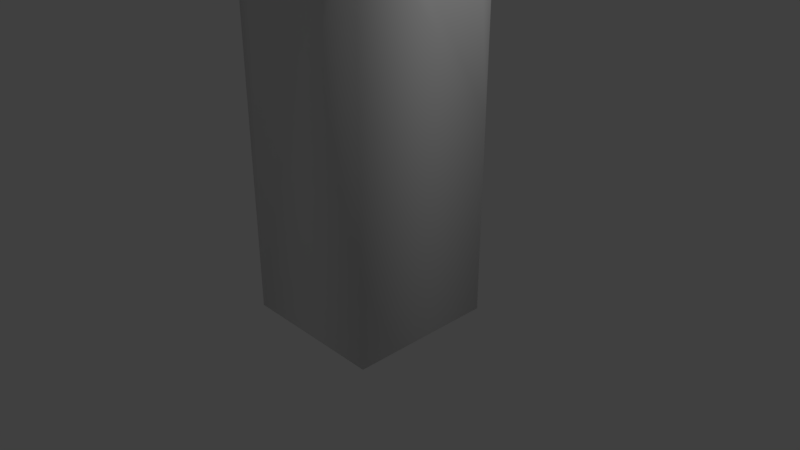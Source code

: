 # Source: Pillar1.blend  (saved by Blender 2.79.0; exported with 4.5.12 LTS)
import bpy
from mathutils import Matrix  # noqa: F401  (used for matrix-valued properties, if any)

bpy.ops.wm.read_factory_settings(use_empty=True)
scene = bpy.context.scene
scene.name = 'Scene'

# ---- collections
col_collection_1 = bpy.data.collections.new('Collection 1'); scene.collection.children.link(col_collection_1)

# ---- materials (node trees are filled in below, after node groups)
mat_material = bpy.data.materials.new('Material')
mat_material.alpha_threshold = 0.0
mat_material.use_transparent_shadow = False
mat_material.roughness = 0.5
mat_material.line_color = (0.0, 0.0, 0.0, 1.0)

# ---- material node trees

# ---- world
world_world = bpy.data.worlds.new('World'); scene.world = world_world
world_world.color = (0.05088, 0.05088, 0.05088)
world_world.use_sun_shadow = False
world_world.sun_shadow_jitter_overblur = 0.0
world_world.cycles.sampling_method = 'MANUAL'

# ---- cameras
cam_camera = bpy.data.cameras.new('Camera')
cam_camera.clip_end = 100.0
cam_camera.lens = 35.0
cam_camera.sensor_width = 32.0
cam_camera.sensor_height = 18.0
cam_camera.ortho_scale = 7.314
cam_camera.dof.focus_distance = 0.0
cam_camera.dof.aperture_fstop = 128.0

# ---- lights
light_lamp = bpy.data.lights.new('Lamp', 'POINT')
light_lamp.transmission_factor = 0.0
light_lamp.cutoff_distance = 30.0
light_lamp.energy = 100.0
light_lamp.shadow_buffer_clip_start = 1.001
light_lamp.shadow_soft_size = 0.1
light_lamp.shadow_maximum_resolution = 0.006
light_lamp.use_absolute_resolution = True

# ---- meshes
me_cube = bpy.data.meshes.new('Cube')
me_cube.from_pydata([(1.0, 1.0, -1.0), (1.0, -1.0, -1.0), (-1.0, -1.0, -1.0), (-1.0, 1.0, -1.0), (1.0, 1.0, 1.0), (1.0, -1.0, 1.0), (-1.0, -1.0, 1.0), (-1.0, 1.0, 1.0), (1.0, -5.364e-07, 1.073), (2.384e-07, 0.9498, 1.0), (-5.364e-07, -1.12, 1.0), (-1.0, 1.788e-07, 0.9757), (-1.49e-07, -1.788e-07, 1.0), (1.0, -0.5, 0.9526), (-0.5, 1.0, 1.0), (-0.5, -1.0, 1.038), (-1.0, 0.5, 0.9685), (0.9916, 0.5064, 1.029), (0.5, 1.0, 0.9751), (0.5, -1.0, 0.9689), (-1.0, -0.5, 0.9544), (-3.427e-07, -0.5, 1.028), (-0.005693, 0.493, 1.033), (0.5678, -3.576e-07, 1.073), (-0.5, 0.0, 1.062), (-0.5, 0.5, 1.0), (0.5, 0.5, 1.073), (0.5, -0.4302, 1.057), (-0.4698, -0.5413, 1.054), (1.0, -0.75, 1.036), (-0.7646, 0.9438, 1.022), (-0.75, -1.0, 1.0), (-1.0, 0.75, 1.0), (1.0, 0.1771, 0.9709), (0.2167, 1.028, 0.993), (0.258, -0.9868, 1.043), (-1.0, -0.25, 1.0), (-4.396e-07, -0.8696, 1.0), (-5.215e-08, 0.25, 1.014), (0.75, -4.47e-07, 1.0), (-0.25, -8.941e-08, 1.062), (0.9514, -0.25, 1.0), (-0.25, 1.0, 1.0), (-0.25, -1.0, 1.0), (-1.0, 0.25, 1.0), (1.0, 0.75, 0.9797), (0.75, 1.0, 1.024), (0.75, -1.0, 1.0), (-1.0, -0.75, 1.0), (-2.459e-07, -0.25, 1.0), (1.416e-07, 0.75, 1.0), (0.1954, -2.682e-07, 0.9596), (-0.75, 8.941e-08, 0.9757), (-0.4788, 0.25, 1.061), (-0.5331, 0.6946, 1.059), (-0.25, 0.5, 1.026), (-0.75, 0.5, 0.9685), (0.5, 0.25, 1.0), (0.5, 0.75, 1.028), (0.75, 0.5, 1.0), (0.25, 0.5, 1.028), (0.5, -0.75, 1.003), (0.5, -0.25, 1.0), (0.75, -0.5, 1.0), (0.25, -0.5124, 1.075), (-0.5, -0.75, 1.066), (-0.5, -0.25, 1.0), (-0.25, -0.5, 1.028), (-0.75, -0.5, 0.983), (-0.75, -0.25, 1.0), (-0.25, -0.25, 1.0), (-0.2883, -0.7994, 1.025), (0.25, -0.25, 1.0), (0.75, -0.25, 1.0), (0.75, -0.75, 1.0), (0.25, 0.75, 1.028), (0.75, 0.75, 1.0), (0.75, 0.25, 1.0), (-0.75, 0.75, 1.0), (-0.25, 0.75, 1.0), (-0.25, 0.3145, 1.033), (-0.75, 0.25, 1.0), (0.25, 0.25, 1.014), (0.258, -0.7368, 1.077), (-0.75, -0.75, 1.029), (1.0, 1.0, 0.0)], [], [(0, 1, 2, 3), (84, 48, 6, 31), (0, 85, 4, 45, 17, 33, 8, 41, 13, 29, 5, 1), (1, 5, 47, 19, 35, 10, 43, 15, 31, 6, 2), (2, 6, 48, 20, 36, 11, 44, 16, 32, 7, 3), (4, 85, 0, 3, 7, 30, 14, 42, 9, 34, 18, 46), (83, 37, 10, 35), (82, 38, 12, 51), (81, 44, 11, 52), (80, 53, 24, 40), (79, 54, 25, 55), (78, 32, 16, 56), (77, 57, 23, 39), (76, 58, 26, 59), (75, 50, 22, 60), (74, 61, 19, 47), (73, 62, 27, 63), (72, 49, 21, 64), (71, 65, 15, 43), (70, 66, 28, 67), (69, 36, 20, 68), (66, 69, 68, 28), (24, 52, 69, 66), (52, 11, 36, 69), (49, 70, 67, 21), (12, 40, 70, 49), (40, 24, 66, 70), (37, 71, 43, 10), (21, 67, 71, 37), (67, 28, 65, 71), (62, 72, 64, 27), (23, 51, 72, 62), (51, 12, 49, 72), (41, 73, 63, 13), (8, 39, 73, 41), (39, 23, 62, 73), (29, 74, 47, 5), (13, 63, 74, 29), (63, 27, 61, 74), (58, 75, 60, 26), (18, 34, 75, 58), (34, 9, 50, 75), (45, 76, 59, 17), (4, 46, 76, 45), (46, 18, 58, 76), (33, 77, 39, 8), (17, 59, 77, 33), (59, 26, 57, 77), (54, 78, 56, 25), (14, 30, 78, 54), (30, 7, 32, 78), (50, 79, 55, 22), (9, 42, 79, 50), (42, 14, 54, 79), (38, 80, 40, 12), (22, 55, 80, 38), (55, 25, 53, 80), (53, 81, 52, 24), (25, 56, 81, 53), (56, 16, 44, 81), (57, 82, 51, 23), (26, 60, 82, 57), (60, 22, 38, 82), (61, 83, 35, 19), (27, 64, 83, 61), (64, 21, 37, 83), (65, 84, 31, 15), (28, 68, 84, 65), (68, 20, 48, 84)])
me_cube.polygons.foreach_set('use_smooth', [True] * 69)
_uv = me_cube.uv_layers.new(name='UVMap')
_uv.uv.foreach_set('vector', [0.6667, 0.4794, 1.0, 0.4794, 1.0, 0.9589, 0.6667, 0.9589, 0.2917, 0.4262, 0.3334, 0.4262, 0.3334, 0.4861, 0.2917, 0.4861, 0.6667, 1.257e-06, 0.6667, 0.2397, 0.6667, 0.4794, 0.625, 0.4746, 0.5845, 0.4864, 0.5296, 0.4724, 0.5001, 0.4969, 0.4584, 0.4795, 0.4167, 0.4681, 0.3751, 0.4882, 0.3334, 0.4794, 0.3334, 0.0, 0.6667, 0.4969, 0.6667, 0.9763, 0.625, 0.9763, 0.5834, 0.9688, 0.5431, 0.9865, 0.5, 0.9765, 0.4584, 0.9763, 0.4167, 0.9853, 0.3751, 0.9763, 0.3334, 0.9763, 0.3334, 0.4969, 1.0, 0.4794, 0.6667, 0.4794, 0.6667, 0.4195, 0.6743, 0.3596, 0.6667, 0.2996, 0.6708, 0.2397, 0.6667, 0.1798, 0.672, 0.1199, 0.6667, 0.05993, 0.6667, 2.715e-07, 1.0, 0.0, 0.0, 0.9942, 5.96e-08, 0.7545, 1.192e-07, 0.5148, 0.3333, 0.5148, 0.3333, 0.9942, 0.2941, 0.9995, 0.25, 0.9942, 0.2083, 0.9942, 0.1666, 0.9942, 0.1305, 0.9925, 0.08332, 0.9882, 0.04166, 1.0, 0.1236, 0.423, 0.1667, 0.4548, 0.1667, 0.5148, 0.1237, 0.4829, 0.1251, 0.1864, 0.1667, 0.1865, 0.1667, 0.2464, 0.1342, 0.2463, 0.2917, 0.1865, 0.3334, 0.1865, 0.3334, 0.2464, 0.2917, 0.2464, 0.2084, 0.171, 0.2464, 0.1865, 0.25, 0.2464, 0.2083, 0.2464, 0.2084, 0.06659, 0.2555, 0.07992, 0.2501, 0.1265, 0.2084, 0.1265, 0.2917, 0.0666, 0.3334, 0.06661, 0.3334, 0.1265, 0.2917, 0.1265, 0.04174, 0.1864, 0.08341, 0.1864, 0.07202, 0.2464, 0.04174, 0.2463, 0.04175, 0.06656, 0.08338, 0.06659, 0.08333, 0.1266, 0.04175, 0.1265, 0.125, 0.0666, 0.1667, 0.06658, 0.1676, 0.1282, 0.125, 0.1265, 0.04173, 0.4261, 0.08339, 0.4261, 0.08342, 0.486, 0.04173, 0.4861, 0.04174, 0.3063, 0.0834, 0.3063, 0.08333, 0.3495, 0.04173, 0.3662, 0.1251, 0.3063, 0.1667, 0.3063, 0.1667, 0.3663, 0.125, 0.3693, 0.2147, 0.438, 0.25, 0.4262, 0.25, 0.4861, 0.2084, 0.4861, 0.2084, 0.3063, 0.25, 0.3063, 0.2449, 0.3762, 0.2083, 0.3663, 0.2917, 0.3063, 0.3334, 0.3063, 0.3334, 0.3662, 0.2917, 0.3662, 0.25, 0.3063, 0.2917, 0.3063, 0.2917, 0.3662, 0.2449, 0.3762, 0.25, 0.2464, 0.2917, 0.2464, 0.2917, 0.3063, 0.25, 0.3063, 0.2917, 0.2464, 0.3334, 0.2464, 0.3334, 0.3063, 0.2917, 0.3063, 0.1667, 0.3063, 0.2084, 0.3063, 0.2083, 0.3663, 0.1667, 0.3663, 0.1667, 0.2464, 0.2083, 0.2464, 0.2084, 0.3063, 0.1667, 0.3063, 0.2083, 0.2464, 0.25, 0.2464, 0.25, 0.3063, 0.2084, 0.3063, 0.1667, 0.4548, 0.2147, 0.438, 0.2084, 0.4861, 0.1667, 0.5148, 0.1667, 0.3663, 0.2083, 0.3663, 0.2147, 0.438, 0.1667, 0.4548, 0.2083, 0.3663, 0.2449, 0.3762, 0.25, 0.4262, 0.2147, 0.438, 0.0834, 0.3063, 0.1251, 0.3063, 0.125, 0.3693, 0.08333, 0.3495, 0.07202, 0.2464, 0.1342, 0.2463, 0.1251, 0.3063, 0.0834, 0.3063, 0.1342, 0.2463, 0.1667, 0.2464, 0.1667, 0.3063, 0.1251, 0.3063, 0.008176, 0.3063, 0.04174, 0.3063, 0.04173, 0.3662, 0.0001244, 0.3662, 0.0, 0.2464, 0.04174, 0.2463, 0.04174, 0.3063, 0.008176, 0.3063, 0.04174, 0.2463, 0.07202, 0.2464, 0.0834, 0.3063, 0.04174, 0.3063, 2.829e-05, 0.4262, 0.04173, 0.4261, 0.04173, 0.4861, 6.446e-05, 0.4861, 0.0001244, 0.3662, 0.04173, 0.3662, 0.04173, 0.4261, 2.829e-05, 0.4262, 0.04173, 0.3662, 0.08333, 0.3495, 0.08339, 0.4261, 0.04173, 0.4261, 0.08338, 0.06659, 0.125, 0.0666, 0.125, 0.1265, 0.08333, 0.1266, 0.08344, 0.00662, 0.1306, 0.0, 0.125, 0.0666, 0.08338, 0.06659, 0.1306, 0.0, 0.1667, 0.01869, 0.1667, 0.06658, 0.125, 0.0666, 0.0001138, 0.06654, 0.04175, 0.06656, 0.04175, 0.1265, 0.001452, 0.125, 9.542e-05, 0.006627, 0.04173, 0.006654, 0.04175, 0.06656, 0.0001138, 0.06654, 0.04173, 0.006654, 0.08344, 0.00662, 0.08338, 0.06659, 0.04175, 0.06656, 0.0001147, 0.2039, 0.04174, 0.1864, 0.04174, 0.2463, 0.0, 0.2464, 0.001452, 0.125, 0.04175, 0.1265, 0.04174, 0.1864, 0.0001147, 0.2039, 0.04175, 0.1265, 0.08333, 0.1266, 0.08341, 0.1864, 0.04174, 0.1864, 0.2555, 0.07992, 0.2917, 0.0666, 0.2917, 0.1265, 0.2501, 0.1265, 0.2501, 0.006669, 0.2941, 0.02017, 0.2917, 0.0666, 0.2555, 0.07992, 0.2941, 0.02017, 0.3334, 0.006683, 0.3334, 0.06661, 0.2917, 0.0666, 0.1667, 0.06658, 0.2084, 0.06659, 0.2084, 0.1265, 0.1676, 0.1282, 0.1667, 0.01869, 0.2084, 0.006662, 0.2084, 0.06659, 0.1667, 0.06658, 0.2084, 0.006662, 0.2501, 0.006669, 0.2555, 0.07992, 0.2084, 0.06659, 0.1667, 0.1865, 0.2084, 0.171, 0.2083, 0.2464, 0.1667, 0.2464, 0.1676, 0.1282, 0.2084, 0.1265, 0.2084, 0.171, 0.1667, 0.1865, 0.2084, 0.1265, 0.2501, 0.1265, 0.2464, 0.1865, 0.2084, 0.171, 0.2464, 0.1865, 0.2917, 0.1865, 0.2917, 0.2464, 0.25, 0.2464, 0.2501, 0.1265, 0.2917, 0.1265, 0.2917, 0.1865, 0.2464, 0.1865, 0.2917, 0.1265, 0.3334, 0.1265, 0.3334, 0.1865, 0.2917, 0.1865, 0.08341, 0.1864, 0.1251, 0.1864, 0.1342, 0.2463, 0.07202, 0.2464, 0.08333, 0.1266, 0.125, 0.1265, 0.1251, 0.1864, 0.08341, 0.1864, 0.125, 0.1265, 0.1676, 0.1282, 0.1667, 0.1865, 0.1251, 0.1864, 0.08339, 0.4261, 0.1236, 0.423, 0.1237, 0.4829, 0.08342, 0.486, 0.08333, 0.3495, 0.125, 0.3693, 0.1236, 0.423, 0.08339, 0.4261, 0.125, 0.3693, 0.1667, 0.3663, 0.1667, 0.4548, 0.1236, 0.423, 0.25, 0.4262, 0.2917, 0.4262, 0.2917, 0.4861, 0.25, 0.4861, 0.2449, 0.3762, 0.2917, 0.3662, 0.2917, 0.4262, 0.25, 0.4262, 0.2917, 0.3662, 0.3334, 0.3662, 0.3334, 0.4262, 0.2917, 0.4262])
me_cube.materials.append(mat_material)
me_cube.use_remesh_preserve_volume = False
me_cube.use_remesh_preserve_attributes = False
me_cube.use_mirror_vertex_groups = False
me_cube.update()

# ---- objects
ob_cube = bpy.data.objects.new('Cube', me_cube)
ob_lamp = bpy.data.objects.new('Lamp', light_lamp)
ob_camera = bpy.data.objects.new('Camera', cam_camera)

# ---- transforms, parenting, visibility, modifiers, constraints
ob_cube.location = (0.0, 0.0, 1.861)
ob_cube.scale = (1.0, 1.0, 2.656)
ob_cube.lock_rotations_4d = False
ob_cube.empty_display_type = 'ARROWS'
ob_cube.lineart.crease_threshold = 0.0
ob_lamp.location = (4.076, 1.005, 5.904)
ob_lamp.rotation_euler = (0.6503, 0.05522, 1.866)
ob_lamp.lock_rotations_4d = False
ob_lamp.empty_display_type = 'ARROWS'
ob_lamp.color = (0.0, 0.0, 0.0, 0.0)
ob_lamp.lineart.crease_threshold = 0.0
ob_camera.location = (7.481, -6.508, 5.344)
ob_camera.rotation_euler = (1.109, 0.0, 0.8149)
ob_camera.lock_rotations_4d = False
ob_camera.empty_display_type = 'ARROWS'
ob_camera.color = (0.0, 0.0, 0.0, 0.0)
ob_camera.display_type = 'WIRE'
ob_camera.lineart.crease_threshold = 0.0

# ---- collection membership
col_collection_1.objects.link(ob_cube)
col_collection_1.objects.link(ob_lamp)
col_collection_1.objects.link(ob_camera)

# ---- scene / render settings (as saved in the file)
scene.camera = ob_camera
scene.frame_start = 1; scene.frame_end = 250; scene.frame_set(1)
scene.render.engine = 'BLENDER_EEVEE_NEXT'
scene.render.resolution_percentage = 50
scene.render.dither_intensity = 0.0
scene.cycles.use_denoising = False
scene.cycles.samples = 128
scene.cycles.sampling_pattern = 'TABULATED_SOBOL'
scene.cycles.use_adaptive_sampling = False
scene.cycles.use_light_tree = False
scene.cycles.blur_glossy = 0.0
scene.cycles.sample_clamp_indirect = 0.0
scene.view_settings.view_transform = 'Standard'
bpy.context.view_layer.update()
